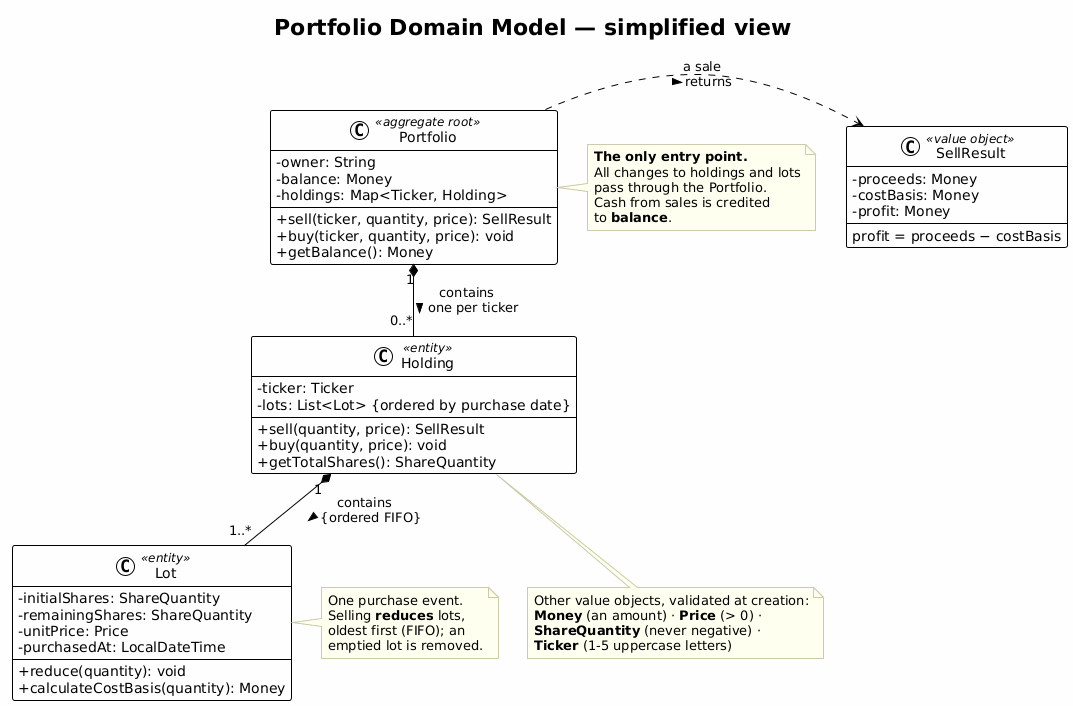

The diagram above was rendered by PlantUML. Its source (embedded in the PNG):
@startuml domain-class-diagram-simple
!theme plain
skinparam backgroundColor #FEFEFE
skinparam classAttributeIconSize 0
skinparam class {
  BackgroundColor White
  BorderColor Black
  ArrowColor Black
}
skinparam note {
  BackgroundColor #FFFFF0
  BorderColor #CCCCAA
}
skinparam ranksep 40
skinparam nodesep 30

title Portfolio Domain Model — simplified view

class Portfolio <<aggregate root>> {
  - owner: String
  - balance: Money
  - holdings: Map<Ticker, Holding>
  __
  + sell(ticker, quantity, price): SellResult
  + buy(ticker, quantity, price): void
  + getBalance(): Money
}

class Holding <<entity>> {
  - ticker: Ticker
  - lots: List<Lot> {ordered by purchase date}
  __
  + sell(quantity, price): SellResult
  + buy(quantity, price): void
  + getTotalShares(): ShareQuantity
}

class Lot <<entity>> {
  - initialShares: ShareQuantity
  - remainingShares: ShareQuantity
  - unitPrice: Price
  - purchasedAt: LocalDateTime
  __
  + reduce(quantity): void
  + calculateCostBasis(quantity): Money
}

class SellResult <<value object>> {
  - proceeds: Money
  - costBasis: Money
  - profit: Money
  __
  profit = proceeds − costBasis
}

Portfolio "1" *-- "0..*" Holding : contains\none per ticker >
Holding "1" *-- "1..*" Lot : contains\n{ordered FIFO} >
Portfolio .right.> SellResult : a sale\nreturns >

note right of Portfolio
  **The only entry point.**
  All changes to holdings and lots
  pass through the Portfolio.
  Cash from sales is credited
  to **balance**.
end note

note right of Lot
  One purchase event.
  Selling **reduces** lots,
  oldest first (FIFO); an
  emptied lot is removed.
end note

note bottom of Holding
  Other value objects, validated at creation:
  **Money** (an amount) · **Price** (> 0) ·
  **ShareQuantity** (never negative) ·
  **Ticker** (1-5 uppercase letters)
end note

@enduml